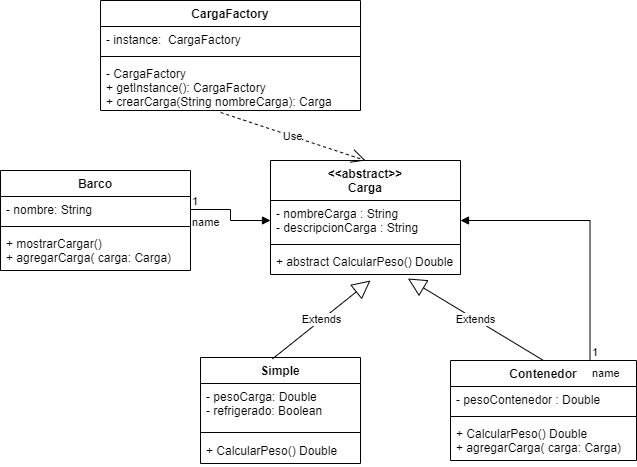

The diagram above was exported from draw.io. Its source (the exported page's mxGraphModel, read from the mxfile embedded in the PNG):
<mxGraphModel dx="782" dy="428" grid="1" gridSize="10" guides="1" tooltips="1" connect="1" arrows="1" fold="1" page="1" pageScale="1" pageWidth="827" pageHeight="1169" math="0" shadow="0">
  <root>
    <mxCell id="0" />
    <mxCell id="1" parent="0" />
    <mxCell id="wPf3xjBVZc3PSGUm_eXH-1" value="&lt;&lt;abstract&gt;&gt;&#10;Carga" style="swimlane;fontStyle=1;align=center;verticalAlign=top;childLayout=stackLayout;horizontal=1;startSize=40;horizontalStack=0;resizeParent=1;resizeParentMax=0;resizeLast=0;collapsible=1;marginBottom=0;" vertex="1" parent="1">
      <mxGeometry x="300" y="180" width="190" height="114" as="geometry" />
    </mxCell>
    <mxCell id="wPf3xjBVZc3PSGUm_eXH-2" value="- nombreCarga : String&#10;- descripcionCarga : String" style="text;strokeColor=none;fillColor=none;align=left;verticalAlign=top;spacingLeft=4;spacingRight=4;overflow=hidden;rotatable=0;points=[[0,0.5],[1,0.5]];portConstraint=eastwest;" vertex="1" parent="wPf3xjBVZc3PSGUm_eXH-1">
      <mxGeometry y="40" width="190" height="40" as="geometry" />
    </mxCell>
    <mxCell id="wPf3xjBVZc3PSGUm_eXH-3" value="" style="line;strokeWidth=1;fillColor=none;align=left;verticalAlign=middle;spacingTop=-1;spacingLeft=3;spacingRight=3;rotatable=0;labelPosition=right;points=[];portConstraint=eastwest;" vertex="1" parent="wPf3xjBVZc3PSGUm_eXH-1">
      <mxGeometry y="80" width="190" height="8" as="geometry" />
    </mxCell>
    <mxCell id="wPf3xjBVZc3PSGUm_eXH-4" value="+ abstract CalcularPeso() Double" style="text;strokeColor=none;fillColor=none;align=left;verticalAlign=top;spacingLeft=4;spacingRight=4;overflow=hidden;rotatable=0;points=[[0,0.5],[1,0.5]];portConstraint=eastwest;" vertex="1" parent="wPf3xjBVZc3PSGUm_eXH-1">
      <mxGeometry y="88" width="190" height="26" as="geometry" />
    </mxCell>
    <mxCell id="wPf3xjBVZc3PSGUm_eXH-5" value="Barco" style="swimlane;fontStyle=1;align=center;verticalAlign=top;childLayout=stackLayout;horizontal=1;startSize=26;horizontalStack=0;resizeParent=1;resizeParentMax=0;resizeLast=0;collapsible=1;marginBottom=0;" vertex="1" parent="1">
      <mxGeometry x="30" y="190" width="190" height="100" as="geometry" />
    </mxCell>
    <mxCell id="wPf3xjBVZc3PSGUm_eXH-6" value="- nombre: String" style="text;strokeColor=none;fillColor=none;align=left;verticalAlign=top;spacingLeft=4;spacingRight=4;overflow=hidden;rotatable=0;points=[[0,0.5],[1,0.5]];portConstraint=eastwest;" vertex="1" parent="wPf3xjBVZc3PSGUm_eXH-5">
      <mxGeometry y="26" width="190" height="26" as="geometry" />
    </mxCell>
    <mxCell id="wPf3xjBVZc3PSGUm_eXH-7" value="" style="line;strokeWidth=1;fillColor=none;align=left;verticalAlign=middle;spacingTop=-1;spacingLeft=3;spacingRight=3;rotatable=0;labelPosition=right;points=[];portConstraint=eastwest;" vertex="1" parent="wPf3xjBVZc3PSGUm_eXH-5">
      <mxGeometry y="52" width="190" height="8" as="geometry" />
    </mxCell>
    <mxCell id="wPf3xjBVZc3PSGUm_eXH-8" value="+ mostrarCargar()&#10;+ agregarCarga( carga: Carga)" style="text;strokeColor=none;fillColor=none;align=left;verticalAlign=top;spacingLeft=4;spacingRight=4;overflow=hidden;rotatable=0;points=[[0,0.5],[1,0.5]];portConstraint=eastwest;" vertex="1" parent="wPf3xjBVZc3PSGUm_eXH-5">
      <mxGeometry y="60" width="190" height="40" as="geometry" />
    </mxCell>
    <mxCell id="wPf3xjBVZc3PSGUm_eXH-9" value="Contenedor" style="swimlane;fontStyle=1;align=center;verticalAlign=top;childLayout=stackLayout;horizontal=1;startSize=26;horizontalStack=0;resizeParent=1;resizeParentMax=0;resizeLast=0;collapsible=1;marginBottom=0;" vertex="1" parent="1">
      <mxGeometry x="480" y="380" width="186" height="100" as="geometry" />
    </mxCell>
    <mxCell id="wPf3xjBVZc3PSGUm_eXH-10" value="- pesoContenedor : Double" style="text;strokeColor=none;fillColor=none;align=left;verticalAlign=top;spacingLeft=4;spacingRight=4;overflow=hidden;rotatable=0;points=[[0,0.5],[1,0.5]];portConstraint=eastwest;" vertex="1" parent="wPf3xjBVZc3PSGUm_eXH-9">
      <mxGeometry y="26" width="186" height="26" as="geometry" />
    </mxCell>
    <mxCell id="wPf3xjBVZc3PSGUm_eXH-11" value="" style="line;strokeWidth=1;fillColor=none;align=left;verticalAlign=middle;spacingTop=-1;spacingLeft=3;spacingRight=3;rotatable=0;labelPosition=right;points=[];portConstraint=eastwest;" vertex="1" parent="wPf3xjBVZc3PSGUm_eXH-9">
      <mxGeometry y="52" width="186" height="8" as="geometry" />
    </mxCell>
    <mxCell id="wPf3xjBVZc3PSGUm_eXH-12" value="+ CalcularPeso() Double&#10;+ agregarCarga( carga: Carga)" style="text;strokeColor=none;fillColor=none;align=left;verticalAlign=top;spacingLeft=4;spacingRight=4;overflow=hidden;rotatable=0;points=[[0,0.5],[1,0.5]];portConstraint=eastwest;" vertex="1" parent="wPf3xjBVZc3PSGUm_eXH-9">
      <mxGeometry y="60" width="186" height="40" as="geometry" />
    </mxCell>
    <mxCell id="wPf3xjBVZc3PSGUm_eXH-13" value="Simple" style="swimlane;fontStyle=1;align=center;verticalAlign=top;childLayout=stackLayout;horizontal=1;startSize=26;horizontalStack=0;resizeParent=1;resizeParentMax=0;resizeLast=0;collapsible=1;marginBottom=0;" vertex="1" parent="1">
      <mxGeometry x="230" y="377" width="160" height="106" as="geometry" />
    </mxCell>
    <mxCell id="wPf3xjBVZc3PSGUm_eXH-14" value="- pesoCarga: Double&#10;- refrigerado: Boolean" style="text;strokeColor=none;fillColor=none;align=left;verticalAlign=top;spacingLeft=4;spacingRight=4;overflow=hidden;rotatable=0;points=[[0,0.5],[1,0.5]];portConstraint=eastwest;" vertex="1" parent="wPf3xjBVZc3PSGUm_eXH-13">
      <mxGeometry y="26" width="160" height="44" as="geometry" />
    </mxCell>
    <mxCell id="wPf3xjBVZc3PSGUm_eXH-15" value="" style="line;strokeWidth=1;fillColor=none;align=left;verticalAlign=middle;spacingTop=-1;spacingLeft=3;spacingRight=3;rotatable=0;labelPosition=right;points=[];portConstraint=eastwest;" vertex="1" parent="wPf3xjBVZc3PSGUm_eXH-13">
      <mxGeometry y="70" width="160" height="10" as="geometry" />
    </mxCell>
    <mxCell id="wPf3xjBVZc3PSGUm_eXH-16" value="+ CalcularPeso() Double" style="text;strokeColor=none;fillColor=none;align=left;verticalAlign=top;spacingLeft=4;spacingRight=4;overflow=hidden;rotatable=0;points=[[0,0.5],[1,0.5]];portConstraint=eastwest;" vertex="1" parent="wPf3xjBVZc3PSGUm_eXH-13">
      <mxGeometry y="80" width="160" height="26" as="geometry" />
    </mxCell>
    <mxCell id="wPf3xjBVZc3PSGUm_eXH-18" value="CargaFactory" style="swimlane;fontStyle=1;align=center;verticalAlign=top;childLayout=stackLayout;horizontal=1;startSize=26;horizontalStack=0;resizeParent=1;resizeParentMax=0;resizeLast=0;collapsible=1;marginBottom=0;" vertex="1" parent="1">
      <mxGeometry x="130" y="20" width="260" height="110" as="geometry" />
    </mxCell>
    <mxCell id="wPf3xjBVZc3PSGUm_eXH-19" value="- instance:  CargaFactory" style="text;strokeColor=none;fillColor=none;align=left;verticalAlign=top;spacingLeft=4;spacingRight=4;overflow=hidden;rotatable=0;points=[[0,0.5],[1,0.5]];portConstraint=eastwest;" vertex="1" parent="wPf3xjBVZc3PSGUm_eXH-18">
      <mxGeometry y="26" width="260" height="26" as="geometry" />
    </mxCell>
    <mxCell id="wPf3xjBVZc3PSGUm_eXH-20" value="" style="line;strokeWidth=1;fillColor=none;align=left;verticalAlign=middle;spacingTop=-1;spacingLeft=3;spacingRight=3;rotatable=0;labelPosition=right;points=[];portConstraint=eastwest;" vertex="1" parent="wPf3xjBVZc3PSGUm_eXH-18">
      <mxGeometry y="52" width="260" height="8" as="geometry" />
    </mxCell>
    <mxCell id="wPf3xjBVZc3PSGUm_eXH-21" value="- CargaFactory&#10;+ getInstance(): CargaFactory&#10;+ crearCarga(String nombreCarga): Carga" style="text;strokeColor=none;fillColor=none;align=left;verticalAlign=top;spacingLeft=4;spacingRight=4;overflow=hidden;rotatable=0;points=[[0,0.5],[1,0.5]];portConstraint=eastwest;" vertex="1" parent="wPf3xjBVZc3PSGUm_eXH-18">
      <mxGeometry y="60" width="260" height="50" as="geometry" />
    </mxCell>
    <mxCell id="wPf3xjBVZc3PSGUm_eXH-23" value="name" style="endArrow=block;endFill=1;html=1;edgeStyle=orthogonalEdgeStyle;align=left;verticalAlign=top;rounded=0;exitX=0.75;exitY=0;exitDx=0;exitDy=0;entryX=1;entryY=0.5;entryDx=0;entryDy=0;" edge="1" parent="1" source="wPf3xjBVZc3PSGUm_eXH-9" target="wPf3xjBVZc3PSGUm_eXH-2">
      <mxGeometry x="-1" relative="1" as="geometry">
        <mxPoint x="550" y="260" as="sourcePoint" />
        <mxPoint x="710" y="260" as="targetPoint" />
      </mxGeometry>
    </mxCell>
    <mxCell id="wPf3xjBVZc3PSGUm_eXH-24" value="1" style="edgeLabel;resizable=0;html=1;align=left;verticalAlign=bottom;" connectable="0" vertex="1" parent="wPf3xjBVZc3PSGUm_eXH-23">
      <mxGeometry x="-1" relative="1" as="geometry" />
    </mxCell>
    <mxCell id="wPf3xjBVZc3PSGUm_eXH-25" value="name" style="endArrow=block;endFill=1;html=1;edgeStyle=orthogonalEdgeStyle;align=left;verticalAlign=top;rounded=0;exitX=1;exitY=0.5;exitDx=0;exitDy=0;" edge="1" parent="1" source="wPf3xjBVZc3PSGUm_eXH-6" target="wPf3xjBVZc3PSGUm_eXH-2">
      <mxGeometry x="-1" relative="1" as="geometry">
        <mxPoint x="313.5" y="306" as="sourcePoint" />
        <mxPoint x="270" y="240" as="targetPoint" />
      </mxGeometry>
    </mxCell>
    <mxCell id="wPf3xjBVZc3PSGUm_eXH-26" value="1" style="edgeLabel;resizable=0;html=1;align=left;verticalAlign=bottom;" connectable="0" vertex="1" parent="wPf3xjBVZc3PSGUm_eXH-25">
      <mxGeometry x="-1" relative="1" as="geometry" />
    </mxCell>
    <mxCell id="wPf3xjBVZc3PSGUm_eXH-27" value="Use" style="endArrow=open;endSize=12;dashed=1;html=1;rounded=0;exitX=0.462;exitY=1.04;exitDx=0;exitDy=0;exitPerimeter=0;entryX=0.5;entryY=0;entryDx=0;entryDy=0;" edge="1" parent="1" source="wPf3xjBVZc3PSGUm_eXH-21" target="wPf3xjBVZc3PSGUm_eXH-1">
      <mxGeometry width="160" relative="1" as="geometry">
        <mxPoint x="270" y="150" as="sourcePoint" />
        <mxPoint x="430" y="150" as="targetPoint" />
      </mxGeometry>
    </mxCell>
    <mxCell id="wPf3xjBVZc3PSGUm_eXH-28" value="Extends" style="endArrow=block;endSize=16;endFill=0;html=1;rounded=0;exitX=0.45;exitY=0.013;exitDx=0;exitDy=0;exitPerimeter=0;" edge="1" parent="1" source="wPf3xjBVZc3PSGUm_eXH-13">
      <mxGeometry width="160" relative="1" as="geometry">
        <mxPoint x="240" y="310" as="sourcePoint" />
        <mxPoint x="400" y="300" as="targetPoint" />
      </mxGeometry>
    </mxCell>
    <mxCell id="wPf3xjBVZc3PSGUm_eXH-29" value="Extends" style="endArrow=block;endSize=16;endFill=0;html=1;rounded=0;exitX=0.5;exitY=0;exitDx=0;exitDy=0;entryX=0.723;entryY=1.154;entryDx=0;entryDy=0;entryPerimeter=0;" edge="1" parent="1" source="wPf3xjBVZc3PSGUm_eXH-9" target="wPf3xjBVZc3PSGUm_eXH-4">
      <mxGeometry width="160" relative="1" as="geometry">
        <mxPoint x="272" y="371.37800000000004" as="sourcePoint" />
        <mxPoint x="410" y="310" as="targetPoint" />
      </mxGeometry>
    </mxCell>
  </root>
</mxGraphModel>